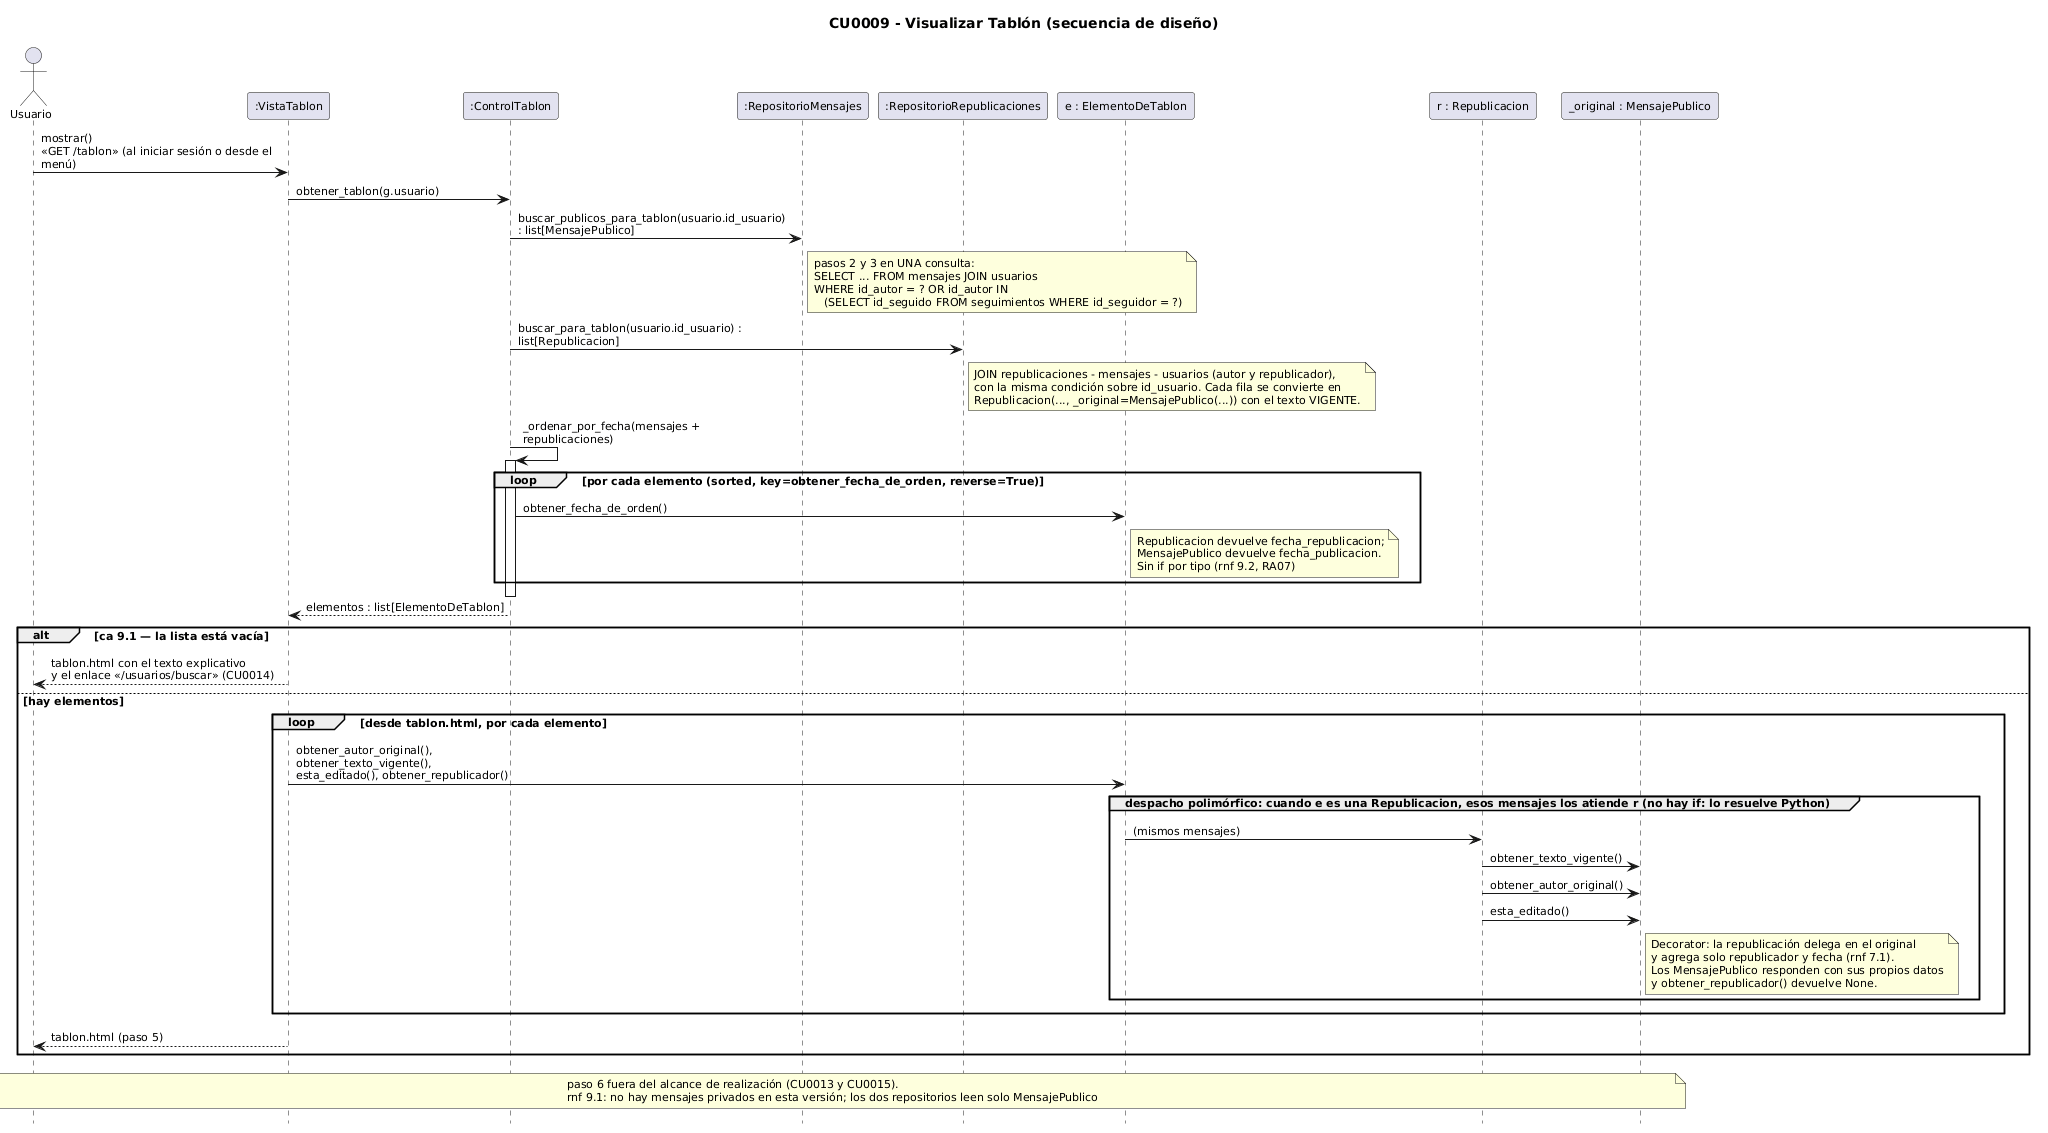

The diagram above was rendered by PlantUML. Its source (embedded in the PNG):
@startuml
skinparam shadowing false
skinparam defaultFontSize 11
skinparam sequenceMessageAlign left
skinparam responseMessageBelowArrow true
skinparam maxMessageSize 260
hide footbox
title CU0009 - Visualizar Tablón (secuencia de diseño)
actor Usuario as ACT
participant ":VistaTablon" as V
participant ":ControlTablon" as C
participant ":RepositorioMensajes" as RM
participant ":RepositorioRepublicaciones" as RR
participant "e : ElementoDeTablon" as E
participant "r : Republicacion" as R
participant "_original : MensajePublico" as O

ACT -> V : mostrar()\n«GET /tablon» (al iniciar sesión o desde el menú)
V -> C : obtener_tablon(g.usuario)
C -> RM : buscar_publicos_para_tablon(usuario.id_usuario) : list[MensajePublico]
note right of RM
  pasos 2 y 3 en UNA consulta:
  SELECT ... FROM mensajes JOIN usuarios
  WHERE id_autor = ? OR id_autor IN
     (SELECT id_seguido FROM seguimientos WHERE id_seguidor = ?)
end note
C -> RR : buscar_para_tablon(usuario.id_usuario) : list[Republicacion]
note right of RR
  JOIN republicaciones - mensajes - usuarios (autor y republicador),
  con la misma condición sobre id_usuario. Cada fila se convierte en
  Republicacion(..., _original=MensajePublico(...)) con el texto VIGENTE.
end note
C -> C : _ordenar_por_fecha(mensajes + republicaciones)
activate C
loop por cada elemento (sorted, key=obtener_fecha_de_orden, reverse=True)
  C -> E : obtener_fecha_de_orden()
  note right of E : Republicacion devuelve fecha_republicacion;\nMensajePublico devuelve fecha_publicacion.\nSin if por tipo (rnf 9.2, RA07)
end
deactivate C
C --> V : elementos : list[ElementoDeTablon]
alt ca 9.1 — la lista está vacía
  V --> ACT : tablon.html con el texto explicativo\ny el enlace «/usuarios/buscar» (CU0014)
else hay elementos
  loop desde tablon.html, por cada elemento
    V -> E : obtener_autor_original(), obtener_texto_vigente(),\nesta_editado(), obtener_republicador()
    group despacho polimórfico: cuando e es una Republicacion, esos mensajes los atiende r (no hay if: lo resuelve Python)
    E -> R : (mismos mensajes)
    R -> O : obtener_texto_vigente()
    R -> O : obtener_autor_original()
    R -> O : esta_editado()
    note right of O : Decorator: la republicación delega en el original\ny agrega solo republicador y fecha (rnf 7.1).\nLos MensajePublico responden con sus propios datos\ny obtener_republicador() devuelve None.
    end
  end
  V --> ACT : tablon.html (paso 5)
end
note over ACT, O : paso 6 fuera del alcance de realización (CU0013 y CU0015).\nrnf 9.1: no hay mensajes privados en esta versión; los dos repositorios leen solo MensajePublico
@enduml